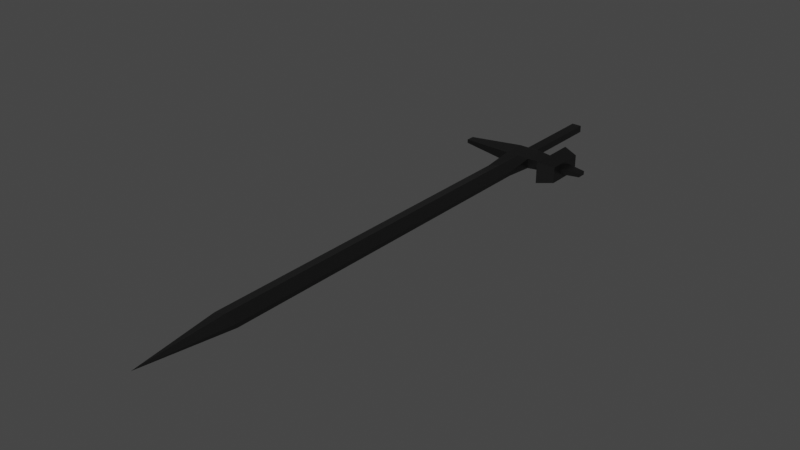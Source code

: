 # Source: base_weapon.blend  (saved by Blender 2.93.21; exported with 4.5.12 LTS)
import bpy
from mathutils import Matrix  # noqa: F401  (used for matrix-valued properties, if any)

bpy.ops.wm.read_factory_settings(use_empty=True)
scene = bpy.context.scene
scene.name = 'Scene'

# ---- collections
col_custom_bones = bpy.data.collections.new('custom_bones'); scene.collection.children.link(col_custom_bones)

# ---- materials (node trees are filled in below, after node groups)
mat_basemesh = bpy.data.materials.new('BaseMesh')
mat_basemesh.use_transparent_shadow = False

# ---- material node trees
mat_basemesh.use_nodes = True; mat_basemesh.node_tree.nodes.clear()
_N = mat_basemesh.node_tree.nodes; _L = mat_basemesh.node_tree.links
n0 = _N.new('ShaderNodeBsdfPrincipled'); n0.name = 'Principled BSDF'; n0.location = (10, 300)
n0.distribution = 'GGX'
n0.subsurface_method = 'BURLEY'
n0.inputs[0].default_value = (0.07658, 0.07658, 0.07658, 1.0)
n0.inputs[1].default_value = 1.0
n0.inputs[2].default_value = 0.4
n0.inputs[3].default_value = 1.45
n0.inputs[27].default_value = (0.0, 0.0, 0.0, 1.0)
n0.inputs[28].default_value = 1.0
n1 = _N.new('ShaderNodeOutputMaterial'); n1.name = 'Material Output'; n1.location = (300, 300)
n2 = _N.new('ShaderNodeNormalMap'); n2.name = 'Normal Map'; n2.location = (-300, -300)
n2.label = 'Normal/Map'
n2.inputs[0].default_value = 0.0
_L.new(n0.outputs[0], n1.inputs[0])
_L.new(n2.outputs[0], n0.inputs[5])
n1.is_active_output = True

# ---- world
world_world = bpy.data.worlds.new('World'); scene.world = world_world
world_world.use_nodes = True; world_world.node_tree.nodes.clear()
_N = world_world.node_tree.nodes; _L = world_world.node_tree.links
n0 = _N.new('ShaderNodeOutputWorld'); n0.name = 'World Output'; n0.location = (300, 300)
n1 = _N.new('ShaderNodeBackground'); n1.name = 'Background'; n1.location = (10, 300)
n1.inputs[0].default_value = (0.05088, 0.05088, 0.05088, 1.0)
_L.new(n1.outputs[0], n0.inputs[0])
n0.is_active_output = True
world_world.color = (0.05088, 0.05088, 0.05088)
world_world.use_sun_shadow = False
world_world.sun_shadow_jitter_overblur = 0.0

# ---- meshes
me_cube_002 = bpy.data.meshes.new('Cube.002')
me_cube_002.from_pydata([(1.49e-07, 0.02162, 0.009192), (0.02298, 0.02162, 0.00231), (-0.02298, 0.07774, -0.009192), (-0.02298, 0.07774, 0.009192), (-0.02298, 0.02162, -0.004604), (1.49e-07, -0.7895, -1.192e-07), (0.02298, 0.07774, -0.009192), (0.02298, 0.07774, 0.009192), (-0.02298, 0.1208, 0.009192), (-0.02298, 0.1208, -0.009192), (0.02298, 0.1208, -0.009192), (0.02298, 0.1208, 0.009192), (-0.009183, 0.2794, 0.006299), (-0.009183, 0.2794, -0.006299), (0.009184, 0.2794, -0.006299), (0.009184, 0.2794, 0.006299), (-0.1218, 0.09134, 0.003382), (-0.1218, 0.09134, -0.003383), (0.1218, 0.09134, 0.003382), (0.1218, 0.09134, -0.003383), (-0.1218, 0.1072, 0.003382), (-0.1218, 0.1072, -0.003383), (0.1218, 0.1072, 0.003382), (0.1218, 0.1072, -0.003383), (0.009184, 0.1269, -0.006299), (0.009184, 0.1269, 0.006299), (-0.009183, 0.1269, -0.006299), (-0.009183, 0.1269, 0.006299), (1.49e-07, 0.07774, -0.009192), (1.49e-07, 0.07774, 0.009192), (0.02298, 0.02162, -0.004604), (-0.02298, 0.02162, 0.00231), (1.49e-07, 0.1208, -0.009192), (1.49e-07, 0.1208, 0.009192), (1.49e-07, 0.2794, -0.006299), (1.49e-07, 0.2794, 0.006299), (1.49e-07, 0.1269, 0.006299), (1.49e-07, 0.1269, -0.006299), (-0.02298, -0.6272, -0.004604), (-0.02298, -0.6272, 0.00231), (0.02298, -0.6272, -0.004604), (0.02298, -0.6272, 0.00231), (1.49e-07, -0.6272, 0.009192), (1.49e-07, -0.6272, -0.004604), (1.49e-07, 0.02162, -0.004604), (0.05753, 0.05295, -0.01977), (0.08724, 0.06425, -0.01495), (0.08724, 0.1343, -0.01495), (0.05753, 0.1456, -0.01977), (0.08724, 0.08659, 0.005414), (0.05753, 0.0825, 0.00716), (0.05753, 0.116, 0.00716), (0.08724, 0.1119, 0.005414), (0.08724, 0.08659, -0.005414), (0.05753, 0.0825, -0.007161), (0.05753, 0.116, -0.007161), (0.08724, 0.1119, -0.005414), (0.05753, 0.1456, 0.01977), (0.08724, 0.1343, 0.01495), (0.08724, 0.06425, 0.01495), (0.05753, 0.05295, 0.01977), (1.49e-07, 0.1208, -0.009192), (1.49e-07, 0.1269, -0.006299), (1.49e-07, 0.1208, 0.009192), (1.49e-07, 0.1269, 0.006299), (1.49e-07, 0.2794, 0.006299), (1.49e-07, 0.2794, -0.006299), (1.49e-07, 0.07774, 0.009192), (1.49e-07, 0.07774, -0.009192), (1.49e-07, 0.02162, -0.004604), (1.49e-07, 0.02162, 0.009192), (1.49e-07, -0.6272, 0.009192), (1.49e-07, -0.6272, -0.004604), (1.49e-07, -0.7895, -1.192e-07)], [], [(4, 31, 3, 2), (7, 6, 54, 50), (40, 41, 73), (29, 3, 31, 0), (43, 40, 73), (42, 39, 5), (25, 24, 14, 15), (68, 2, 9, 61), (67, 7, 11, 63), (3, 8, 20, 16), (34, 65, 15, 14), (37, 26, 13, 66), (36, 25, 15, 65), (26, 27, 12, 13), (18, 19, 23, 22), (17, 16, 20, 21), (11, 7, 50, 51), (53, 56, 23, 19), (9, 2, 17, 21), (6, 10, 55, 54), (2, 3, 16, 17), (8, 9, 21, 20), (9, 8, 27, 26), (63, 11, 25, 36), (61, 9, 26, 37), (11, 10, 24, 25), (10, 32, 62, 24), (8, 33, 64, 27), (27, 64, 35, 12), (24, 62, 34, 14), (13, 12, 35, 66), (3, 29, 33, 8), (6, 28, 32, 10), (41, 71, 73), (38, 72, 5), (28, 6, 30, 44), (4, 69, 72, 38), (1, 70, 71, 41), (0, 31, 39, 42), (44, 30, 40, 43), (30, 1, 41, 40), (5, 39, 38), (6, 7, 1, 30), (7, 67, 70, 1), (2, 68, 69, 4), (38, 39, 31, 4), (47, 46, 45, 48), (56, 52, 22, 23), (10, 11, 51, 55), (52, 49, 18, 22), (55, 51, 57, 48), (49, 52, 58, 59), (56, 53, 46, 47), (54, 55, 48, 45), (49, 53, 19, 18), (58, 47, 48, 57), (46, 59, 60, 45), (59, 58, 57, 60), (51, 50, 60, 57), (50, 54, 45, 60), (53, 49, 59, 46), (52, 56, 47, 58)])
_uv = me_cube_002.uv_layers.new(name='UVMap')
_uv.uv.foreach_set('vector', [0.375, 0.24, 0.625, 0.24, 0.625, 0.25, 0.375, 0.25, 0.625, 0.5, 0.375, 0.5, 0.375, 0.5, 0.625, 0.5, 0.375, 0.6776, 0.625, 0.6776, 0.375, 0.75, 0.75, 0.5, 0.875, 0.5, 0.875, 0.51, 0.75, 0.51, 0.25, 0.6776, 0.375, 0.6776, 0.25, 0.75, 0.75, 0.6776, 0.875, 0.6776, 0.75, 0.75, 0.625, 0.5, 0.375, 0.5, 0.375, 0.5, 0.625, 0.5, 0.25, 0.5, 0.125, 0.5, 0.125, 0.5, 0.25, 0.5, 0.75, 0.5, 0.625, 0.5, 0.625, 0.5, 0.75, 0.5, 0.875, 0.5, 0.875, 0.5, 0.875, 0.5, 0.875, 0.5, 0.375, 0.375, 0.625, 0.375, 0.625, 0.5, 0.375, 0.5, 0.25, 0.5, 0.125, 0.5, 0.125, 0.5, 0.25, 0.5, 0.75, 0.5, 0.625, 0.5, 0.625, 0.5, 0.75, 0.5, 0.375, 0.25, 0.625, 0.25, 0.625, 0.25, 0.375, 0.25, 0.625, 0.5, 0.375, 0.5, 0.375, 0.5, 0.625, 0.5, 0.375, 0.25, 0.625, 0.25, 0.625, 0.25, 0.375, 0.25, 0.625, 0.5, 0.625, 0.5, 0.625, 0.5, 0.625, 0.5, 0.375, 0.5, 0.375, 0.5, 0.375, 0.5, 0.375, 0.5, 0.125, 0.5, 0.125, 0.5, 0.125, 0.5, 0.125, 0.5, 0.375, 0.5, 0.375, 0.5, 0.375, 0.5, 0.375, 0.5, 0.375, 0.25, 0.625, 0.25, 0.625, 0.25, 0.375, 0.25, 0.625, 0.25, 0.375, 0.25, 0.375, 0.25, 0.625, 0.25, 0.375, 0.25, 0.625, 0.25, 0.625, 0.25, 0.375, 0.25, 0.75, 0.5, 0.625, 0.5, 0.625, 0.5, 0.75, 0.5, 0.25, 0.5, 0.125, 0.5, 0.125, 0.5, 0.25, 0.5, 0.625, 0.5, 0.375, 0.5, 0.375, 0.5, 0.625, 0.5, 0.375, 0.5, 0.25, 0.5, 0.25, 0.5, 0.375, 0.5, 0.875, 0.5, 0.75, 0.5, 0.75, 0.5, 0.875, 0.5, 0.875, 0.5, 0.75, 0.5, 0.75, 0.5, 0.875, 0.5, 0.375, 0.5, 0.25, 0.5, 0.25, 0.5, 0.375, 0.5, 0.375, 0.25, 0.625, 0.25, 0.625, 0.375, 0.375, 0.375, 0.875, 0.5, 0.75, 0.5, 0.75, 0.5, 0.875, 0.5, 0.375, 0.5, 0.25, 0.5, 0.25, 0.5, 0.375, 0.5, 0.625, 0.6776, 0.75, 0.6776, 0.625, 0.75, 0.125, 0.6776, 0.25, 0.6776, 0.125, 0.75, 0.25, 0.5, 0.375, 0.5, 0.375, 0.51, 0.25, 0.51, 0.125, 0.51, 0.25, 0.51, 0.25, 0.6776, 0.125, 0.6776, 0.625, 0.51, 0.75, 0.51, 0.75, 0.6776, 0.625, 0.6776, 0.75, 0.51, 0.875, 0.51, 0.875, 0.6776, 0.75, 0.6776, 0.25, 0.51, 0.375, 0.51, 0.375, 0.6776, 0.25, 0.6776, 0.375, 0.51, 0.625, 0.51, 0.625, 0.6776, 0.375, 0.6776, 0.625, 0.0, 0.625, 0.07239, 0.375, 0.07239, 0.375, 0.5, 0.625, 0.5, 0.625, 0.51, 0.375, 0.51, 0.625, 0.5, 0.75, 0.5, 0.75, 0.51, 0.625, 0.51, 0.125, 0.5, 0.25, 0.5, 0.25, 0.51, 0.125, 0.51, 0.375, 0.07239, 0.625, 0.07239, 0.625, 0.24, 0.375, 0.24, 0.375, 0.5, 0.375, 0.5, 0.375, 0.5, 0.375, 0.5, 0.375, 0.5, 0.625, 0.5, 0.625, 0.5, 0.375, 0.5, 0.375, 0.5, 0.625, 0.5, 0.625, 0.5, 0.375, 0.5, 0.625, 0.5, 0.625, 0.5, 0.625, 0.5, 0.625, 0.5, 0.375, 0.5, 0.625, 0.5, 0.625, 0.5, 0.375, 0.5, 0.625, 0.5, 0.625, 0.5, 0.625, 0.5, 0.625, 0.5, 0.375, 0.5, 0.375, 0.5, 0.375, 0.5, 0.375, 0.5, 0.375, 0.5, 0.375, 0.5, 0.375, 0.5, 0.375, 0.5, 0.625, 0.5, 0.375, 0.5, 0.375, 0.5, 0.625, 0.5, 0.625, 0.5, 0.375, 0.5, 0.375, 0.5, 0.625, 0.5, 0.375, 0.5, 0.625, 0.5, 0.625, 0.5, 0.375, 0.5, 0.625, 0.5, 0.625, 0.5, 0.625, 0.5, 0.625, 0.5, 0.625, 0.5, 0.625, 0.5, 0.625, 0.5, 0.625, 0.5, 0.625, 0.5, 0.375, 0.5, 0.375, 0.5, 0.625, 0.5, 0.375, 0.5, 0.625, 0.5, 0.625, 0.5, 0.375, 0.5, 0.625, 0.5, 0.375, 0.5, 0.375, 0.5, 0.625, 0.5])
_ca = me_cube_002.color_attributes.new('Col', 'BYTE_COLOR', 'CORNER')
_ca.data.foreach_set('color', [1.0, 1.0, 1.0, 1.0, 1.0, 1.0, 1.0, 1.0, 1.0, 1.0, 1.0, 1.0, 1.0, 1.0, 1.0, 1.0, 1.0, 1.0, 1.0, 1.0, 1.0, 1.0, 1.0, 1.0, 1.0, 1.0, 1.0, 1.0, 1.0, 1.0, 1.0, 1.0, 1.0, 1.0, 1.0, 1.0, 1.0, 1.0, 1.0, 1.0, 1.0, 1.0, 1.0, 1.0, 1.0, 1.0, 1.0, 1.0, 1.0, 1.0, 1.0, 1.0, 1.0, 1.0, 1.0, 1.0, 1.0, 1.0, 1.0, 1.0, 1.0, 1.0, 1.0, 1.0, 1.0, 1.0, 1.0, 1.0, 1.0, 1.0, 1.0, 1.0, 1.0, 1.0, 1.0, 1.0, 1.0, 1.0, 1.0, 1.0, 1.0, 1.0, 1.0, 1.0, 1.0, 1.0, 1.0, 1.0, 1.0, 1.0, 1.0, 1.0, 1.0, 1.0, 1.0, 1.0, 1.0, 1.0, 1.0, 1.0, 1.0, 1.0, 1.0, 1.0, 1.0, 1.0, 1.0, 1.0, 1.0, 1.0, 1.0, 1.0, 1.0, 1.0, 1.0, 1.0, 1.0, 1.0, 1.0, 1.0, 1.0, 1.0, 1.0, 1.0, 1.0, 1.0, 1.0, 1.0, 1.0, 1.0, 1.0, 1.0, 1.0, 1.0, 1.0, 1.0, 1.0, 1.0, 1.0, 1.0, 1.0, 1.0, 1.0, 1.0, 1.0, 1.0, 1.0, 1.0, 1.0, 1.0, 1.0, 1.0, 1.0, 1.0, 1.0, 1.0, 1.0, 1.0, 1.0, 1.0, 1.0, 1.0, 1.0, 1.0, 1.0, 1.0, 1.0, 1.0, 1.0, 1.0, 1.0, 1.0, 1.0, 1.0, 1.0, 1.0, 1.0, 1.0, 1.0, 1.0, 1.0, 1.0, 1.0, 1.0, 1.0, 1.0, 1.0, 1.0, 1.0, 1.0, 1.0, 1.0, 1.0, 1.0, 1.0, 1.0, 1.0, 1.0, 1.0, 1.0, 1.0, 1.0, 1.0, 1.0, 1.0, 1.0, 1.0, 1.0, 1.0, 1.0, 1.0, 1.0, 1.0, 1.0, 1.0, 1.0, 1.0, 1.0, 1.0, 1.0, 1.0, 1.0, 1.0, 1.0, 1.0, 1.0, 1.0, 1.0, 1.0, 1.0, 1.0, 1.0, 1.0, 1.0, 1.0, 1.0, 1.0, 1.0, 1.0, 1.0, 1.0, 1.0, 1.0, 1.0, 1.0, 1.0, 1.0, 1.0, 1.0, 1.0, 1.0, 1.0, 1.0, 1.0, 1.0, 1.0, 1.0, 1.0, 1.0, 1.0, 1.0, 1.0, 1.0, 1.0, 1.0, 1.0, 1.0, 1.0, 1.0, 1.0, 1.0, 1.0, 1.0, 1.0, 1.0, 1.0, 1.0, 1.0, 1.0, 1.0, 1.0, 1.0, 1.0, 1.0, 1.0, 1.0, 1.0, 1.0, 1.0, 1.0, 1.0, 1.0, 1.0, 1.0, 1.0, 1.0, 1.0, 1.0, 1.0, 1.0, 1.0, 1.0, 1.0, 1.0, 1.0, 1.0, 1.0, 1.0, 1.0, 1.0, 1.0, 1.0, 1.0, 1.0, 1.0, 1.0, 1.0, 1.0, 1.0, 1.0, 1.0, 1.0, 1.0, 1.0, 1.0, 1.0, 1.0, 1.0, 1.0, 1.0, 1.0, 1.0, 1.0, 1.0, 1.0, 1.0, 1.0, 1.0, 1.0, 1.0, 1.0, 1.0, 1.0, 1.0, 1.0, 1.0, 1.0, 1.0, 1.0, 1.0, 1.0, 1.0, 1.0, 1.0, 1.0, 1.0, 1.0, 1.0, 1.0, 1.0, 1.0, 1.0, 1.0, 1.0, 1.0, 1.0, 1.0, 1.0, 1.0, 1.0, 1.0, 1.0, 1.0, 1.0, 1.0, 1.0, 1.0, 1.0, 1.0, 1.0, 1.0, 1.0, 1.0, 1.0, 1.0, 1.0, 1.0, 1.0, 1.0, 1.0, 1.0, 1.0, 1.0, 1.0, 1.0, 1.0, 1.0, 1.0, 1.0, 1.0, 1.0, 1.0, 1.0, 1.0, 1.0, 1.0, 1.0, 1.0, 1.0, 1.0, 1.0, 1.0, 1.0, 1.0, 1.0, 1.0, 1.0, 1.0, 1.0, 1.0, 1.0, 1.0, 1.0, 1.0, 1.0, 1.0, 1.0, 1.0, 1.0, 1.0, 1.0, 1.0, 1.0, 1.0, 1.0, 1.0, 1.0, 1.0, 1.0, 1.0, 1.0, 1.0, 1.0, 1.0, 1.0, 1.0, 1.0, 1.0, 1.0, 1.0, 1.0, 1.0, 1.0, 1.0, 1.0, 1.0, 1.0, 1.0, 1.0, 1.0, 1.0, 1.0, 1.0, 1.0, 1.0, 1.0, 1.0, 1.0, 1.0, 1.0, 1.0, 1.0, 1.0, 1.0, 1.0, 1.0, 1.0, 1.0, 1.0, 1.0, 1.0, 1.0, 1.0, 1.0, 1.0, 1.0, 1.0, 1.0, 1.0, 1.0, 1.0, 1.0, 1.0, 1.0, 1.0, 1.0, 1.0, 1.0, 1.0, 1.0, 1.0, 1.0, 1.0, 1.0, 1.0, 1.0, 1.0, 1.0, 1.0, 1.0, 1.0, 1.0, 1.0, 1.0, 1.0, 1.0, 1.0, 1.0, 1.0, 1.0, 1.0, 1.0, 1.0, 1.0, 1.0, 1.0, 1.0, 1.0, 1.0, 1.0, 1.0, 1.0, 1.0, 1.0, 1.0, 1.0, 1.0, 1.0, 1.0, 1.0, 1.0, 1.0, 1.0, 1.0, 1.0, 1.0, 1.0, 1.0, 1.0, 1.0, 1.0, 1.0, 1.0, 1.0, 1.0, 1.0, 1.0, 1.0, 1.0, 1.0, 1.0, 1.0, 1.0, 1.0, 1.0, 1.0, 1.0, 1.0, 1.0, 1.0, 1.0, 1.0, 1.0, 1.0, 1.0, 1.0, 1.0, 1.0, 1.0, 1.0, 1.0, 1.0, 1.0, 1.0, 1.0, 1.0, 1.0, 1.0, 1.0, 1.0, 1.0, 1.0, 1.0, 1.0, 1.0, 1.0, 1.0, 1.0, 1.0, 1.0, 1.0, 1.0, 1.0, 1.0, 1.0, 1.0, 1.0, 1.0, 1.0, 1.0, 1.0, 1.0, 1.0, 1.0, 1.0, 1.0, 1.0, 1.0, 1.0, 1.0, 1.0, 1.0, 1.0, 1.0, 1.0, 1.0, 1.0, 1.0, 1.0, 1.0, 1.0, 1.0, 1.0, 1.0, 1.0, 1.0, 1.0, 1.0, 1.0, 1.0, 1.0, 1.0, 1.0, 1.0, 1.0, 1.0, 1.0, 1.0, 1.0, 1.0, 1.0, 1.0, 1.0, 1.0, 1.0, 1.0, 1.0, 1.0, 1.0, 1.0, 1.0, 1.0, 1.0, 1.0, 1.0, 1.0, 1.0, 1.0, 1.0, 1.0, 1.0, 1.0, 1.0, 1.0, 1.0, 1.0, 1.0, 1.0, 1.0, 1.0, 1.0, 1.0, 1.0, 1.0, 1.0, 1.0, 1.0, 1.0, 1.0, 1.0, 1.0, 1.0, 1.0, 1.0, 1.0, 1.0, 1.0, 1.0, 1.0, 1.0, 1.0, 1.0, 1.0, 1.0, 1.0, 1.0, 1.0, 1.0, 1.0, 1.0, 1.0, 1.0, 1.0, 1.0, 1.0, 1.0, 1.0, 1.0, 1.0, 1.0, 1.0, 1.0, 1.0, 1.0, 1.0, 1.0, 1.0, 1.0, 1.0, 1.0, 1.0, 1.0, 1.0, 1.0, 1.0, 1.0, 1.0, 1.0, 1.0, 1.0, 1.0, 1.0, 1.0, 1.0, 1.0, 1.0, 1.0, 1.0, 1.0, 1.0, 1.0, 1.0, 1.0, 1.0, 1.0, 1.0, 1.0, 1.0, 1.0, 1.0, 1.0, 1.0, 1.0, 1.0, 1.0, 1.0, 1.0, 1.0, 1.0, 1.0, 1.0, 1.0, 1.0, 1.0, 1.0, 1.0, 1.0, 1.0, 1.0, 1.0, 1.0, 1.0, 1.0, 1.0, 1.0, 1.0, 1.0, 1.0, 1.0, 1.0, 1.0, 1.0, 1.0, 1.0, 1.0, 1.0, 1.0, 1.0, 1.0, 1.0, 1.0, 1.0, 1.0, 1.0, 1.0, 1.0, 1.0, 1.0, 1.0, 1.0, 1.0, 1.0, 1.0, 1.0, 1.0, 1.0, 1.0, 1.0, 1.0, 1.0, 1.0, 1.0, 1.0, 1.0, 1.0, 1.0, 1.0, 1.0, 1.0, 1.0, 1.0, 1.0, 1.0, 1.0, 1.0, 1.0, 1.0, 1.0, 1.0, 1.0, 1.0, 1.0, 1.0, 1.0, 1.0, 1.0, 1.0, 1.0, 1.0, 1.0, 1.0, 1.0, 1.0, 1.0, 1.0, 1.0, 1.0, 1.0, 1.0, 1.0, 1.0, 1.0, 1.0, 1.0, 1.0, 1.0, 1.0, 1.0, 1.0, 1.0, 1.0, 1.0, 1.0, 1.0, 1.0, 1.0, 1.0, 1.0, 1.0, 1.0, 1.0, 1.0, 1.0, 1.0, 1.0, 1.0, 1.0, 1.0, 1.0, 1.0, 1.0, 1.0, 1.0, 1.0, 1.0, 1.0, 1.0, 1.0, 1.0, 1.0, 1.0, 1.0, 1.0, 1.0, 1.0, 1.0, 1.0, 1.0, 1.0, 1.0, 1.0, 1.0, 1.0, 1.0, 1.0, 1.0, 1.0, 1.0, 1.0, 1.0, 1.0, 1.0, 1.0, 1.0, 1.0, 1.0, 1.0, 1.0, 1.0, 1.0, 1.0, 1.0, 1.0, 1.0, 1.0, 1.0, 1.0, 1.0, 1.0, 1.0, 1.0, 1.0, 1.0, 1.0, 1.0, 1.0, 1.0, 1.0, 1.0, 1.0, 1.0, 1.0, 1.0, 1.0, 1.0, 1.0, 1.0, 1.0, 1.0, 1.0, 1.0, 1.0, 1.0, 1.0, 1.0, 1.0, 1.0, 1.0])
me_cube_002.materials.append(mat_basemesh)
me_cube_002.use_remesh_fix_poles = True
me_cube_002.use_remesh_preserve_attributes = False
me_cube_002.use_paint_bone_selection = False
me_cube_002.use_paint_mask = True
me_cube_002.update()
me_cube_002.normals_split_custom_set([tuple(v) for v in zip(*[iter([-1.0, 4.1e-08, 0.0, -1.0, 4.1e-08, 0.0, -1.0, 4.1e-08, 0.0, -1.0, 4.1e-08, 0.0, 0.1364, -0.9907, 0.0, 0.1364, -0.9907, 0.0, 0.1364, -0.9907, 0.0, 0.1364, -0.9907, 0.0, 0.9901, -0.1402, 0.0, 0.9901, -0.1402, 0.0, 0.9901, -0.1402, 0.0, -0.1478, -0.06052, 0.9872, -0.1478, -0.06052, 0.9872, -0.1478, -0.06052, 0.9872, -0.1478, -0.06052, 0.9872, 0.0, -0.02836, -0.9996, 0.0, -0.02836, -0.9996, 0.0, -0.02836, -0.9996, -0.2865, -0.05418, 0.9566, -0.2865, -0.05418, 0.9566, -0.2865, -0.05418, 0.9566, 1.0, 0.0, 0.0, 1.0, 0.0, 0.0, 1.0, 0.0, 0.0, 1.0, 0.0, 0.0, 0.0, 0.0, -1.0, 0.0, 0.0, -1.0, 0.0, 0.0, -1.0, 0.0, 0.0, -1.0, 0.0, 0.0, 1.0, 0.0, 0.0, 1.0, 0.0, 0.0, 1.0, 0.0, 0.0, 1.0, -0.05869, 0.0, 0.9983, -0.05869, 0.0, 0.9983, -0.05869, 0.0, 0.9983, -0.05869, 0.0, 0.9983, 0.0, 1.0, 0.0, 0.0, 1.0, 0.0, 0.0, 1.0, 0.0, 0.0, 1.0, 0.0, 0.0, 0.0, -1.0, 0.0, 0.0, -1.0, 0.0, 0.0, -1.0, 0.0, 0.0, -1.0, 0.0, 0.0, 1.0, 0.0, 0.0, 1.0, 0.0, 0.0, 1.0, 0.0, 0.0, 1.0, -1.0, 0.0, 0.0, -1.0, 0.0, 0.0, -1.0, 0.0, 0.0, -1.0, 0.0, 0.0, 1.0, 0.0, 0.0, 1.0, 0.0, 0.0, 1.0, 0.0, 0.0, 1.0, 0.0, 0.0, -1.0, 0.0, 0.0, -1.0, 0.0, 0.0, -1.0, 0.0, 0.0, -1.0, 0.0, 0.0, 0.05869, 0.0, 0.9983, 0.05869, 0.0, 0.9983, 0.05869, 0.0, 0.9983, 0.05869, 0.0, 0.9983, 0.05869, 0.0, -0.9983, 0.05869, 0.0, -0.9983, 0.05869, 0.0, -0.9983, 0.05869, 0.0, -0.9983, -0.05869, 0.0, -0.9983, -0.05869, 0.0, -0.9983, -0.05869, 0.0, -0.9983, -0.05869, 0.0, -0.9983, 0.05869, 0.0, -0.9983, 0.05869, 0.0, -0.9983, 0.05869, 0.0, -0.9983, 0.05869, 0.0, -0.9983, -0.1364, -0.9907, 0.0, -0.1364, -0.9907, 0.0, -0.1364, -0.9907, 0.0, -0.1364, -0.9907, 0.0, -0.1364, 0.9907, 0.0, -0.1364, 0.9907, 0.0, -0.1364, 0.9907, 0.0, -0.1364, 0.9907, 0.0, -0.402, 0.9156, 0.0, -0.402, 0.9156, 0.0, -0.402, 0.9156, 0.0, -0.402, 0.9156, 0.0, 0.0, 0.431, 0.9024, 0.0, 0.431, 0.9024, 0.0, 0.431, 0.9024, 0.0, 0.431, 0.9024, 0.0, 0.431, -0.9024, 0.0, 0.431, -0.9024, 0.0, 0.431, -0.9024, 0.0, 0.431, -0.9024, 0.402, 0.9156, 0.0, 0.402, 0.9156, 0.0, 0.402, 0.9156, 0.0, 0.402, 0.9156, 0.0, 0.0, 0.431, -0.9024, 0.0, 0.431, -0.9024, 0.0, 0.431, -0.9024, 0.0, 0.431, -0.9024, 0.0, 0.431, 0.9024, 0.0, 0.431, 0.9024, 0.0, 0.431, 0.9024, 0.0, 0.431, 0.9024, 0.0, 0.0, 1.0, 0.0, 0.0, 1.0, 0.0, 0.0, 1.0, 0.0, 0.0, 1.0, 0.0, 0.0, -1.0, 0.0, 0.0, -1.0, 0.0, 0.0, -1.0, 0.0, 0.0, -1.0, 0.0, 1.0, 0.0, 0.0, 1.0, 0.0, 0.0, 1.0, 0.0, 0.0, 1.0, 0.0, 0.0, 0.0, 1.0, 0.0, 0.0, 1.0, 0.0, 0.0, 1.0, 0.0, 0.0, 1.0, 0.0, 0.0, -1.0, 0.0, 0.0, -1.0, 0.0, 0.0, -1.0, 0.0, 0.0, -1.0, 0.2865, -0.05418, 0.9566, 0.2865, -0.05418, 0.9566, 0.2865, -0.05418, 0.9566, 0.0, -0.02836, -0.9996, 0.0, -0.02836, -0.9996, 0.0, -0.02836, -0.9996, 0.0, -0.08147, -0.9967, 0.0, -0.08147, -0.9967, 0.0, -0.08147, -0.9967, 0.0, -0.08147, -0.9967, 0.0, 0.0, -1.0, 0.0, 0.0, -1.0, 0.0, 0.0, -1.0, 0.0, 0.0, -1.0, 0.2869, 0.0, 0.958, 0.2869, 0.0, 0.958, 0.2869, 0.0, 0.958, 0.2869, 0.0, 0.958, -0.2869, 0.0, 0.958, -0.2869, 0.0, 0.958, -0.2869, 0.0, 0.958, -0.2869, 0.0, 0.958, 0.0, 0.0, -1.0, 0.0, 0.0, -1.0, 0.0, 0.0, -1.0, 0.0, 0.0, -1.0, 1.0, 0.0, 0.0, 1.0, 0.0, 0.0, 1.0, 0.0, 0.0, 1.0, 0.0, 0.0, -0.9901, -0.1402, 0.0, -0.9901, -0.1402, 0.0, -0.9901, -0.1402, 0.0, 1.0, -2.05e-08, 0.0, 1.0, -2.05e-08, 0.0, 1.0, -2.05e-08, 0.0, 1.0, -2.05e-08, 0.0, 0.1478, -0.06052, 0.9872, 0.1478, -0.06052, 0.9872, 0.1478, -0.06052, 0.9872, 0.1478, -0.06052, 0.9872, 0.0, -0.08147, -0.9967, 0.0, -0.08147, -0.9967, 0.0, -0.08147, -0.9967, 0.0, -0.08147, -0.9967, -1.0, 0.0, 0.0, -1.0, 0.0, 0.0, -1.0, 0.0, 0.0, -1.0, 0.0, 0.0, 0.1603, 0.0, -0.9871, 0.1603, 0.0, -0.9871, 0.1603, 0.0, -0.9871, 0.1603, 0.0, -0.9871, 0.1364, 0.9907, 0.0, 0.1364, 0.9907, 0.0, 0.1364, 0.9907, 0.0, 0.1364, 0.9907, 0.0, 0.1364, 0.9907, 0.0, 0.1364, 0.9907, 0.0, 0.1364, 0.9907, 0.0, 0.1364, 0.9907, 0.0, 0.05869, 0.0, 0.9983, 0.05869, 0.0, 0.9983, 0.05869, 0.0, 0.9983, 0.05869, 0.0, 0.9983, -1.0, 0.0, 0.0, -1.0, 0.0, 0.0, -1.0, 0.0, 0.0, -1.0, 0.0, 0.0, 1.0, 0.0, 0.0, 1.0, 0.0, 0.0, 1.0, 0.0, 0.0, 1.0, 0.0, 0.0, 1.0, 0.0, 0.0, 1.0, 0.0, 0.0, 1.0, 0.0, 0.0, 1.0, 0.0, 0.0, -1.0, 0.0, 0.0, -1.0, 0.0, 0.0, -1.0, 0.0, 0.0, -1.0, 0.0, 0.0, 0.1364, -0.9907, 0.0, 0.1364, -0.9907, 0.0, 0.1364, -0.9907, 0.0, 0.1364, -0.9907, 0.0, 0.3554, 0.9347, 0.0, 0.3554, 0.9347, 0.0, 0.3554, 0.9347, 0.0, 0.3554, 0.9347, 0.0, 0.3554, -0.9347, 0.0, 0.3554, -0.9347, 0.0, 0.3554, -0.9347, 0.0, 0.3554, -0.9347, 0.0, 0.1603, 0.0, 0.9871, 0.1603, 0.0, 0.9871, 0.1603, 0.0, 0.9871, 0.1603, 0.0, 0.9871, -1.0, 0.0, 0.0, -1.0, 0.0, 0.0, -1.0, 0.0, 0.0, -1.0, 0.0, 0.0, -1.0, 0.0, 0.0, -1.0, 0.0, 0.0, -1.0, 0.0, 0.0, -1.0, 0.0, 0.0, 1.0, 0.0, 0.0, 1.0, 0.0, 0.0, 1.0, 0.0, 0.0, 1.0, 0.0, 0.0, 1.0, 0.0, 0.0, 1.0, 0.0, 0.0, 1.0, 0.0, 0.0, 1.0, 0.0, 0.0])] * 3)])
me_cube = bpy.data.meshes.new('Cube')
me_cube.from_pydata([(-0.1657, -0.1657, -0.1657), (-0.1657, -0.1657, 0.1657), (-0.1657, 0.1657, -0.1657), (-0.1657, 0.1657, 0.1657), (0.1657, -0.1657, -0.1657), (0.1657, -0.1657, 0.1657), (0.1657, 0.1657, -0.1657), (0.1657, 0.1657, 0.1657)], [], [(0, 1, 3, 2), (2, 3, 7, 6), (6, 7, 5, 4), (4, 5, 1, 0), (2, 6, 4, 0), (7, 3, 1, 5)])
me_cube.polygons.foreach_set('use_smooth', [True] * 6)
_uv = me_cube.uv_layers.new(name='UVMap')
_uv.uv.foreach_set('vector', [0.375, 0.0, 0.625, 0.0, 0.625, 0.25, 0.375, 0.25, 0.375, 0.25, 0.625, 0.25, 0.625, 0.5, 0.375, 0.5, 0.375, 0.5, 0.625, 0.5, 0.625, 0.75, 0.375, 0.75, 0.375, 0.75, 0.625, 0.75, 0.625, 1.0, 0.375, 1.0, 0.125, 0.5, 0.375, 0.5, 0.375, 0.75, 0.125, 0.75, 0.625, 0.5, 0.875, 0.5, 0.875, 0.75, 0.625, 0.75])
me_cube.use_remesh_fix_poles = True
me_cube.use_remesh_preserve_attributes = False
me_cube.update()

# ---- curves / text
cu_nurbscircle = bpy.data.curves.new('NurbsCircle', 'CURVE')
cu_nurbscircle.dimensions = '3D'
_sp = cu_nurbscircle.splines.new('NURBS'); _sp.points.add(7)
_sp.points.foreach_set('co', [6.143e-09, 0.4889, 0.0, 1.0, -0.4889, 0.4889, 0.0, 0.3536, -0.4889, 0.0, 0.0, 1.0, -0.4889, -0.4889, 0.0, 0.3536, 6.143e-09, -0.4889, 0.0, 1.0, 0.4889, -0.4889, 0.0, 0.3536, 0.4889, 0.0, 0.0, 1.0, 0.4889, 0.4889, 0.0, 0.3536])
_sp.order_v = 0
_sp.use_cyclic_u = True
cu_nurbscircle.use_path = True
cu_nurbscircle.bevel_depth = 0.065
cu_nurbscircle.fill_mode = 'FULL'
cu_nurbscircle_001 = bpy.data.curves.new('NurbsCircle.001', 'CURVE')
cu_nurbscircle_001.dimensions = '3D'
_sp = cu_nurbscircle_001.splines.new('NURBS'); _sp.points.add(7)
_sp.points.foreach_set('co', [5.372e-08, 0.0, 2.2, 1.0, -2.2, 0.0, 2.2, 0.3536, -2.2, 0.0, 0.0, 1.0, -2.2, 0.0, -2.2, 0.3536, 5.372e-08, 0.0, -2.2, 1.0, 2.2, 0.0, -2.2, 0.3536, 2.2, 0.0, 0.0, 1.0, 2.2, 0.0, 2.2, 0.3536])
_sp.order_v = 0
_sp.use_cyclic_u = True
cu_nurbscircle_001.use_path = True
cu_nurbscircle_001.bevel_depth = 0.065
cu_nurbscircle_001.fill_mode = 'FULL'
arm_ergo_rig_001 = bpy.data.armatures.new('ergo_rig.001')  # bones are not reproduced

# ---- objects
ob_export = bpy.data.objects.new('export', me_cube_002)
ob_ergo_rig = bpy.data.objects.new('ergo_rig', arm_ergo_rig_001)
ob_swordworkingcopy = bpy.data.objects.new('swordWorkingCopy', me_cube_002)
ob_ik_1 = bpy.data.objects.new('IK_1', cu_nurbscircle)
ob_ik_2 = bpy.data.objects.new('IK_2', me_cube)
ob_ik_root = bpy.data.objects.new('IK_root', cu_nurbscircle_001)

# ---- transforms, parenting, visibility, modifiers, constraints
ob_export.parent = ob_ergo_rig
ob_export.location = (-0.4799, -0.1894, 0.9461)
ob_export.color = (0.8, 0.8, 0.8, 1.0)
_vg = ob_export.vertex_groups.new(name='root')
_vg = ob_export.vertex_groups.new(name='spine_1')
_vg = ob_export.vertex_groups.new(name='spine_2')
_vg = ob_export.vertex_groups.new(name='collar.L')
_vg = ob_export.vertex_groups.new(name='bicept.L.001')
_vg = ob_export.vertex_groups.new(name='forearm.L')
_vg = ob_export.vertex_groups.new(name='hand.L')
_vg = ob_export.vertex_groups.new(name='neck')
_vg = ob_export.vertex_groups.new(name='head')
_vg = ob_export.vertex_groups.new(name='collar.R')
_vg = ob_export.vertex_groups.new(name='bicept.R.001')
_vg = ob_export.vertex_groups.new(name='forearm.R')
_vg = ob_export.vertex_groups.new(name='hand.R')
_vg.add([0, 1, 2, 3, 4, 5, 6, 7, 8, 9, 10, 11, 12, 13, 14, 15, 16, 17, 18, 19, 20, 21, 22, 23, 24, 25, 26, 27, 28, 29, 30, 31, 32, 33, 34, 35, 36, 37, 38, 39, 40, 41, 42, 43, 44, 45, 46, 47, 48, 49, 50, 51, 52, 53, 54, 55, 56, 57, 58, 59, 60, 61, 62, 63, 64, 65, 66, 67, 68, 69, 70, 71, 72, 73], 1.0, 'REPLACE')
_vg = ob_export.vertex_groups.new(name='hip_leg.L')
_vg = ob_export.vertex_groups.new(name='shin.L')
_vg = ob_export.vertex_groups.new(name='hip_leg.R')
_vg = ob_export.vertex_groups.new(name='shin.R')
_vg = ob_export.vertex_groups.new(name='knee_ik.L')
_vg = ob_export.vertex_groups.new(name='heel_ik.L')
_vg = ob_export.vertex_groups.new(name='foot.L')
_vg = ob_export.vertex_groups.new(name='toes.L.001')
_vg = ob_export.vertex_groups.new(name='elbow_ik.L')
_vg = ob_export.vertex_groups.new(name='hand_ik.L.001')
_vg = ob_export.vertex_groups.new(name='knee_ik.R')
_vg = ob_export.vertex_groups.new(name='heel_ik.R')
_vg = ob_export.vertex_groups.new(name='foot.R')
_vg = ob_export.vertex_groups.new(name='toes.R.001')
_vg = ob_export.vertex_groups.new(name='elbow_ik.R')
_vg = ob_export.vertex_groups.new(name='hand_ik.R.001')
_m = ob_export.modifiers.new('Armature', 'ARMATURE')
_m.object = ob_ergo_rig
ob_ergo_rig.location = (0.0, 0.0, 0.0)
ob_swordworkingcopy.location = (0.0, 0.0, 0.0)
ob_swordworkingcopy.color = (0.8, 0.8, 0.8, 1.0)
ob_swordworkingcopy.hide_render = True
_vg = ob_swordworkingcopy.vertex_groups.new(name='root')
_vg = ob_swordworkingcopy.vertex_groups.new(name='spine_1')
_vg = ob_swordworkingcopy.vertex_groups.new(name='spine_2')
_vg = ob_swordworkingcopy.vertex_groups.new(name='collar.L')
_vg = ob_swordworkingcopy.vertex_groups.new(name='bicept.L.001')
_vg = ob_swordworkingcopy.vertex_groups.new(name='forearm.L')
_vg = ob_swordworkingcopy.vertex_groups.new(name='hand.L')
_vg = ob_swordworkingcopy.vertex_groups.new(name='neck')
_vg = ob_swordworkingcopy.vertex_groups.new(name='head')
_vg = ob_swordworkingcopy.vertex_groups.new(name='collar.R')
_vg = ob_swordworkingcopy.vertex_groups.new(name='bicept.R.001')
_vg = ob_swordworkingcopy.vertex_groups.new(name='forearm.R')
_vg = ob_swordworkingcopy.vertex_groups.new(name='hand.R')
_vg = ob_swordworkingcopy.vertex_groups.new(name='hip_leg.L')
_vg = ob_swordworkingcopy.vertex_groups.new(name='shin.L')
_vg = ob_swordworkingcopy.vertex_groups.new(name='hip_leg.R')
_vg = ob_swordworkingcopy.vertex_groups.new(name='shin.R')
_vg = ob_swordworkingcopy.vertex_groups.new(name='knee_ik.L')
_vg = ob_swordworkingcopy.vertex_groups.new(name='heel_ik.L')
_vg = ob_swordworkingcopy.vertex_groups.new(name='foot.L')
_vg = ob_swordworkingcopy.vertex_groups.new(name='toes.L.001')
_vg = ob_swordworkingcopy.vertex_groups.new(name='elbow_ik.L')
_vg = ob_swordworkingcopy.vertex_groups.new(name='hand_ik.L.001')
_vg = ob_swordworkingcopy.vertex_groups.new(name='knee_ik.R')
_vg = ob_swordworkingcopy.vertex_groups.new(name='heel_ik.R')
_vg = ob_swordworkingcopy.vertex_groups.new(name='foot.R')
_vg = ob_swordworkingcopy.vertex_groups.new(name='toes.R.001')
_vg = ob_swordworkingcopy.vertex_groups.new(name='elbow_ik.R')
_vg = ob_swordworkingcopy.vertex_groups.new(name='hand_ik.R.001')
ob_ik_1.location = (0.0, 0.0, 0.0)
ob_ik_1.hide_render = True
ob_ik_2.location = (0.0, 0.0, 0.0)
ob_ik_2.hide_render = True
_m = ob_ik_2.modifiers.new('Subdivision', 'SUBSURF')
_m.levels = 3
_m = ob_ik_2.modifiers.new('Cast', 'CAST')
ob_ik_root.location = (0.0, 0.0, 0.0)
ob_ik_root.hide_render = True

# ---- collection membership
scene.collection.objects.link(ob_export)
scene.collection.objects.link(ob_ergo_rig)
scene.collection.objects.link(ob_swordworkingcopy)
col_custom_bones.objects.link(ob_ik_1)
col_custom_bones.objects.link(ob_ik_2)
col_custom_bones.objects.link(ob_ik_root)

# ---- scene / render settings (as saved in the file)
scene.frame_start = 1; scene.frame_end = 250; scene.frame_set(0)
scene.render.engine = 'BLENDER_EEVEE_NEXT'
scene.cycles.use_denoising = False
scene.cycles.samples = 128
scene.cycles.sampling_pattern = 'TABULATED_SOBOL'
scene.cycles.use_adaptive_sampling = False
scene.cycles.use_light_tree = False
scene.view_settings.view_transform = 'Filmic'
bpy.context.view_layer.update()

# ---- added for rendering (the .blend has no active camera and no usable light): camera, sun
cam_auto = bpy.data.cameras.new('AutoCamera')
cam_auto.lens = 50.0
cam_auto.sensor_width = 36.0
cam_auto.clip_end = 1000.0
ob_auto_camera = bpy.data.objects.new('AutoCamera', cam_auto)
scene.collection.objects.link(ob_auto_camera)
ob_auto_camera.location = (0.536277, -1.6621, 1.75748)
ob_auto_camera.rotation_euler = (1.09748, -7.21219e-08, 0.694738)
scene.camera = ob_auto_camera
light_auto_sun = bpy.data.lights.new('AutoSun', 'SUN')
light_auto_sun.energy = 3.0
light_auto_sun.angle = 0.0523599
ob_auto_sun = bpy.data.objects.new('AutoSun', light_auto_sun)
scene.collection.objects.link(ob_auto_sun)
ob_auto_sun.rotation_euler = (0.872665, 0.174533, 0.523599)
bpy.context.view_layer.update()
